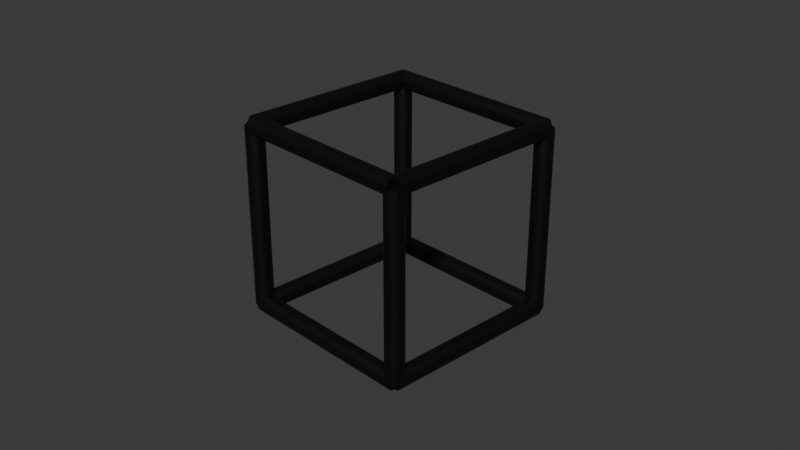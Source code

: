 # Source: random_color_mesh.blend  (saved by Blender 4.1.24; exported with 4.5.12 LTS)
import bpy
from mathutils import Matrix  # noqa: F401  (used for matrix-valued properties, if any)

bpy.ops.wm.read_factory_settings(use_empty=True)
scene = bpy.context.scene
scene.name = 'Scene'

# ---- collections
col_collection = bpy.data.collections.new('Collection'); scene.collection.children.link(col_collection)

# ---- materials (node trees are filled in below, after node groups)
mat_material1 = bpy.data.materials.new('Material1')
mat_material1.alpha_threshold = 0.0
mat_material1.use_transparent_shadow = False
mat_material1.roughness = 0.5
mat_material1.line_color = (0.0, 0.0, 0.0, 1.0)

# ---- node groups
ng_geometry_nodes = bpy.data.node_groups.new('Geometry Nodes', 'GeometryNodeTree')
_s = ng_geometry_nodes.interface.new_socket(name='Geometry', in_out='OUTPUT', socket_type='NodeSocketGeometry')
_s = ng_geometry_nodes.interface.new_socket(name='Geometry', in_out='INPUT', socket_type='NodeSocketGeometry')
ng_geometry_nodes.is_modifier = True
_N = ng_geometry_nodes.nodes; _L = ng_geometry_nodes.links
n0 = _N.new('NodeGroupOutput'); n0.name = 'Group Output.001'; n0.location = (211, 240)
n0.width = 133
n1 = _N.new('GeometryNodeCurveToMesh'); n1.name = 'Curve to Mesh'; n1.location = (-285, 180)
n1.inputs[3].default_value = True
n2 = _N.new('GeometryNodeCurvePrimitiveCircle'); n2.name = 'Curve Circle.001'; n2.location = (-447, 66)
n2.inputs[4].default_value = 0.1
n3 = _N.new('GeometryNodeMeshToCurve'); n3.name = 'Mesh to Curve'; n3.location = (-447, 166)
n4 = _N.new('GeometryNodeSetMaterial'); n4.name = 'Set Material.001'; n4.location = (-124, 184)
n4.inputs[2].default_value = mat_material1
n5 = _N.new('NodeGroupInput'); n5.name = 'Group Input.001'; n5.location = (-603, 141)
n6 = _N.new('GeometryNodeSeparateGeometry'); n6.name = 'Separate Geometry'; n6.location = (37, 242)
n6.domain = 'INSTANCE'
n7 = _N.new('GeometryNodeInputNamedAttribute'); n7.name = 'Named Attribute'; n7.location = (-310, 180)
n7.inputs[0].default_value = 'radius'
n8 = _N.new('GeometryNodeSwitch'); n8.name = 'Switch'; n8.location = (-310, 180)
n8.input_type = 'FLOAT'
n8.inputs[1].default_value = 1.0
_L.new(n2.outputs[0], n1.inputs[1])
_L.new(n3.outputs[0], n1.inputs[0])
_L.new(n1.outputs[0], n4.inputs[0])
_L.new(n5.outputs[0], n3.inputs[0])
_L.new(n4.outputs[0], n6.inputs[0])
_L.new(n6.outputs[0], n0.inputs[0])
_L.new(n7.outputs[1], n8.inputs[0])
_L.new(n7.outputs[0], n8.inputs[2])
_L.new(n8.outputs[0], n1.inputs[2])
n0.is_active_output = True

# ---- material node trees
mat_material1.use_nodes = True; mat_material1.node_tree.nodes.clear()
_N = mat_material1.node_tree.nodes; _L = mat_material1.node_tree.links
n0 = _N.new('ShaderNodeOutputMaterial'); n0.name = 'Material Output'; n0.location = (377, 370)
n1 = _N.new('ShaderNodeAttribute'); n1.name = 'Attribute'; n1.location = (-162, 361)
n1.attribute_name = 'easy_edge_color'
n2 = _N.new('ShaderNodeBsdfPrincipled'); n2.name = 'Principled BSDF'; n2.location = (57, 352)
_L.new(n2.outputs[0], n0.inputs[0])
_L.new(n1.outputs[0], n2.inputs[0])
n0.is_active_output = True

# ---- world
world_world = bpy.data.worlds.new('World'); scene.world = world_world
world_world.use_nodes = True; world_world.node_tree.nodes.clear()
_N = world_world.node_tree.nodes; _L = world_world.node_tree.links
n0 = _N.new('ShaderNodeOutputWorld'); n0.name = 'World Output'; n0.location = (300, 300)
n1 = _N.new('ShaderNodeBackground'); n1.name = 'Background'; n1.location = (10, 300)
n1.inputs[0].default_value = (0.05088, 0.05088, 0.05088, 1.0)
_L.new(n1.outputs[0], n0.inputs[0])
n0.is_active_output = True
world_world.color = (0.05088, 0.05088, 0.05088)
world_world.use_sun_shadow = False
world_world.sun_shadow_jitter_overblur = 0.0

# ---- cameras
cam_camera = bpy.data.cameras.new('Camera')
cam_camera.clip_end = 100.0
cam_camera.ortho_scale = 7.314

# ---- meshes
me_cube = bpy.data.meshes.new('Cube')
me_cube.from_pydata([(1.0, 1.0, 1.0), (1.0, 1.0, -1.0), (1.0, -1.0, 1.0), (1.0, -1.0, -1.0), (-1.0, 1.0, 1.0), (-1.0, 1.0, -1.0), (-1.0, -1.0, 1.0), (-1.0, -1.0, -1.0)], [], [(0, 4, 6, 2), (3, 2, 6, 7), (7, 6, 4, 5), (5, 1, 3, 7), (1, 0, 2, 3), (5, 4, 0, 1)])
_uv = me_cube.uv_layers.new(name='UVMap')
_uv.uv.foreach_set('vector', [0.625, 0.5, 0.875, 0.5, 0.875, 0.75, 0.625, 0.75, 0.375, 0.75, 0.625, 0.75, 0.625, 1.0, 0.375, 1.0, 0.375, 0.0, 0.625, 0.0, 0.625, 0.25, 0.375, 0.25, 0.125, 0.5, 0.375, 0.5, 0.375, 0.75, 0.125, 0.75, 0.375, 0.5, 0.625, 0.5, 0.625, 0.75, 0.375, 0.75, 0.375, 0.25, 0.625, 0.25, 0.625, 0.5, 0.375, 0.5])
me_cube.materials.append(mat_material1)
me_cube.use_mirror_vertex_groups = False
me_cube.update()

# ---- objects
ob_cube = bpy.data.objects.new('Cube', me_cube)
ob_camera = bpy.data.objects.new('Camera', cam_camera)

# ---- transforms, parenting, visibility, modifiers, constraints
ob_cube.location = (0.0, 0.0, 0.0)
ob_cube.lock_rotations_4d = False
ob_cube.empty_display_type = 'ARROWS'
ob_cube.lineart.crease_threshold = 0.0
_m = ob_cube.modifiers.new('GeometryNodes', 'NODES')
_m.node_group = ng_geometry_nodes
ob_camera.location = (7.359, -6.926, 4.958)
ob_camera.rotation_euler = (1.109, 0.0, 0.8149)
ob_camera.lock_rotations_4d = False
ob_camera.empty_display_type = 'ARROWS'
ob_camera.color = (0.0, 0.0, 0.0, 0.0)
ob_camera.display_type = 'WIRE'
ob_camera.lineart.crease_threshold = 0.0

# ---- collection membership
col_collection.objects.link(ob_cube)
col_collection.objects.link(ob_camera)

# ---- scene / render settings (as saved in the file)
scene.camera = ob_camera
scene.frame_start = 1; scene.frame_end = 250; scene.frame_set(1)
scene.render.engine = 'BLENDER_EEVEE_NEXT'
scene.cycles.sampling_pattern = 'TABULATED_SOBOL'
scene.eevee.ray_tracing_options.trace_max_roughness = 0.0
bpy.context.view_layer.update()

# ---- added for rendering (the .blend has no usable light): sun
light_auto_sun = bpy.data.lights.new('AutoSun', 'SUN')
light_auto_sun.energy = 3.0
light_auto_sun.angle = 0.0523599
ob_auto_sun = bpy.data.objects.new('AutoSun', light_auto_sun)
scene.collection.objects.link(ob_auto_sun)
ob_auto_sun.rotation_euler = (0.872665, 0.174533, 0.523599)
bpy.context.view_layer.update()
